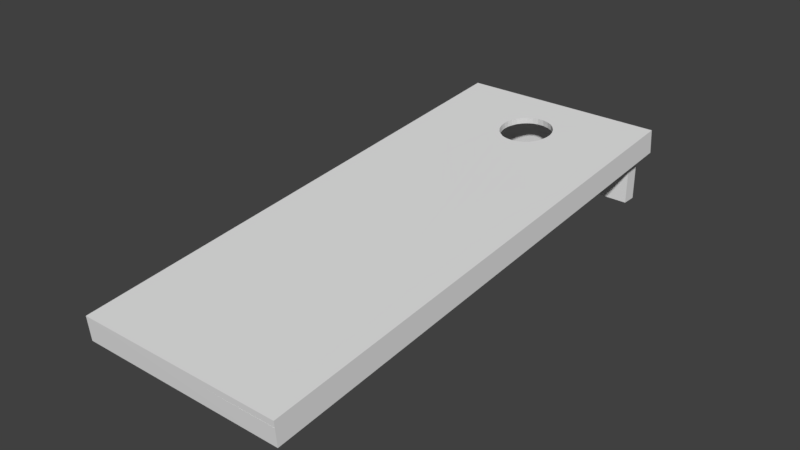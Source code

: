 # Source: CornholeBoard_Will.blend  (saved by Blender 2.79.0; exported with 4.5.12 LTS)
import bpy
from mathutils import Matrix  # noqa: F401  (used for matrix-valued properties, if any)

bpy.ops.wm.read_factory_settings(use_empty=True)
scene = bpy.context.scene
scene.name = 'Scene'

# ---- collections
col_collection_1 = bpy.data.collections.new('Collection 1'); scene.collection.children.link(col_collection_1)

# ---- world
world_world = bpy.data.worlds.new('World'); scene.world = world_world
world_world.color = (0.05088, 0.05088, 0.05088)
world_world.use_sun_shadow = False
world_world.sun_shadow_jitter_overblur = 0.0
world_world.cycles.sampling_method = 'MANUAL'

# ---- meshes
me_cube = bpy.data.meshes.new('Cube')
me_cube.from_pydata([(-1.0, -1.0, -0.4357), (-1.0, -1.0, 1.011), (-1.0, 1.0, -0.4357), (-1.0, 1.0, 1.011), (1.0, -1.0, -0.4357), (1.0, -1.0, 1.011), (1.0, 1.0, -0.4357), (1.0, 1.0, 1.011)], [], [(0, 1, 3, 2), (2, 3, 7, 6), (6, 7, 5, 4), (4, 5, 1, 0), (2, 6, 4, 0)])
_uv = me_cube.uv_layers.new(name='UVMap')
_uv.uv.foreach_set('vector', [0.2297, 0.08367, -0.1409, 0.08656, -0.139, -0.2364, 0.2409, -0.2377, 0.3945, 0.0855, 0.7162, 0.074, 0.7128, 0.9007, 0.3943, 0.9045, 0.2292, 1.198, -0.1414, 1.194, -0.1412, 0.9055, 0.2295, 0.9026, 0.2295, 0.9026, -0.1412, 0.9055, -0.1409, 0.08656, 0.2297, 0.08367, 0.3945, 0.0855, 0.3943, 0.9045, 0.2295, 0.9026, 0.2297, 0.08367])
me_cube.use_remesh_preserve_volume = False
me_cube.use_remesh_preserve_attributes = False
me_cube.use_mirror_vertex_groups = False
me_cube.update()
me_cube_002 = bpy.data.meshes.new('Cube.002')
me_cube_002.from_pydata([(-0.9144, 0.9794, 4.746), (-1.012, -0.9861, -9.208), (-1.017, -1.004, -5.671), (-0.9195, 0.9619, 8.283), (1.085, 0.9604, 5.289), (1.08, 0.943, 8.826), (0.9872, -1.005, -8.665), (0.9822, -1.022, -5.128), (-0.7711, 0.9096, 4.178), (-0.8617, -0.918, -8.797), (0.9349, 0.8934, 4.641), (0.8443, -0.9341, -8.333), (-0.7751, 0.8959, 6.965), (-0.8657, -0.9317, -6.01), (0.9309, 0.8797, 7.428), (0.8403, -0.9479, -5.546), (-0.1608, 0.7316, 6.908), (-0.1445, 0.7498, 7.043), (-0.1191, 0.7676, 7.177), (-0.08447, 0.7826, 7.295), (-0.04168, 0.795, 7.397), (0.004865, 0.8033, 7.472), (0.05855, 0.8077, 7.521), (0.1176, 0.8068, 7.535), (0.1752, 0.8005, 7.51), (0.2251, 0.791, 7.459), (0.2672, 0.776, 7.368), (0.302, 0.7572, 7.246), (0.3248, 0.7358, 7.103), (0.3352, 0.7152, 6.96), (0.3316, 0.6942, 6.81), (0.3149, 0.6677, 6.617), (0.2863, 0.6482, 6.469), (0.2376, 0.6267, 6.3), (0.1878, 0.6172, 6.216), (0.1405, 0.6104, 6.152), (0.0849, 0.6086, 6.12), (0.02667, 0.6108, 6.116), (-0.02878, 0.6182, 6.15), (-0.07699, 0.6327, 6.236), (-0.09841, 0.6397, 6.278), (-0.1235, 0.653, 6.364), (-0.1461, 0.669, 6.47), (-0.1628, 0.694, 6.641), (-0.1661, 0.7132, 6.776), (-0.1596, 0.736, 6.006), (-0.1432, 0.7542, 6.141), (-0.1178, 0.772, 6.275), (-0.08318, 0.787, 6.393), (-0.04039, 0.7994, 6.495), (0.00616, 0.8077, 6.57), (0.05984, 0.8121, 6.619), (0.1189, 0.8112, 6.633), (0.1765, 0.8049, 6.608), (0.2264, 0.7954, 6.557), (0.2685, 0.7805, 6.466), (0.3033, 0.7617, 6.344), (0.3261, 0.7403, 6.201), (0.3365, 0.7197, 6.058), (0.3329, 0.6986, 5.908), (0.3162, 0.6722, 5.715), (0.2876, 0.6527, 5.567), (0.2389, 0.6311, 5.398), (0.1891, 0.6217, 5.314), (0.1418, 0.6148, 5.25), (0.0862, 0.613, 5.218), (0.02796, 0.6153, 5.214), (-0.02748, 0.6227, 5.248), (-0.0757, 0.6371, 5.334), (-0.09712, 0.6441, 5.376), (-0.1222, 0.6574, 5.462), (-0.1448, 0.6735, 5.568), (-0.1615, 0.6985, 5.739), (-0.1648, 0.7177, 5.874), (-1.016, -0.9991, -6.572), (-0.9182, 0.9664, 7.381), (1.081, 0.9474, 7.924), (0.9834, -1.018, -6.029), (-0.1596, 0.736, 6.007), (-0.1432, 0.7542, 6.141), (-0.1178, 0.772, 6.276), (-0.08318, 0.787, 6.394), (-0.04039, 0.7994, 6.496), (0.006159, 0.8077, 6.571), (0.05984, 0.8121, 6.62), (0.1189, 0.8112, 6.634), (0.1765, 0.8049, 6.608), (0.2264, 0.7954, 6.558), (0.2685, 0.7805, 6.467), (0.3033, 0.7617, 6.345), (0.3261, 0.7403, 6.201), (0.3365, 0.7197, 6.059), (0.3329, 0.6986, 5.909), (0.3162, 0.6721, 5.716), (0.2876, 0.6527, 5.568), (0.2389, 0.6311, 5.399), (0.1891, 0.6217, 5.315), (0.1418, 0.6148, 5.251), (0.0862, 0.613, 5.219), (0.02796, 0.6153, 5.215), (-0.02748, 0.6227, 5.249), (-0.0757, 0.6371, 5.335), (-0.09712, 0.6441, 5.377), (-0.1222, 0.6574, 5.463), (-0.1448, 0.6735, 5.569), (-0.1615, 0.6985, 5.74), (-0.1648, 0.7177, 5.875), (-1.017, -1.004, -5.671), (-0.9195, 0.9619, 8.283), (-0.9144, 0.9794, 4.746), (-0.7711, 0.9096, 4.178), (-1.012, -0.9861, -9.208), (-0.8617, -0.918, -8.797)], [(107, 108)], [(1, 2, 3, 0), (0, 3, 5, 4), (4, 5, 7, 6), (6, 7, 2, 1), (4, 6, 11, 10), (5, 29, 30, 31, 32, 33, 34, 35, 36, 37, 38, 39, 40, 41, 42, 43, 44, 2, 7), (10, 11, 15, 14), (6, 1, 9, 11), (0, 4, 10, 8), (1, 0, 8, 9), (9, 8, 12, 13), (11, 9, 13, 15), (8, 10, 14, 12), (2, 16, 3), (3, 16, 17, 18, 19, 20, 21, 22, 23, 24, 25, 26, 27, 28, 29, 5), (42, 41, 70, 71), (16, 2, 44), (29, 28, 57, 58), (43, 42, 71, 72), (30, 29, 58, 59), (17, 16, 45, 46), (44, 43, 72, 73), (31, 30, 59, 60), (18, 17, 46, 47), (16, 44, 73, 45), (32, 31, 60, 61), (19, 18, 47, 48), (33, 32, 61, 62), (20, 19, 48, 49), (34, 33, 62, 63), (21, 20, 49, 50), (35, 34, 63, 64), (22, 21, 50, 51), (36, 35, 64, 65), (23, 22, 51, 52), (37, 36, 65, 66), (24, 23, 52, 53), (38, 37, 66, 67), (25, 24, 53, 54), (39, 38, 67, 68), (26, 25, 54, 55), (40, 39, 68, 69), (27, 26, 55, 56), (41, 40, 69, 70), (28, 27, 56, 57), (76, 91, 92, 93, 94, 95, 96, 97, 98, 99, 100, 101, 102, 103, 104, 105, 106, 74, 77), (74, 78, 75), (75, 78, 79, 80, 81, 82, 83, 84, 85, 86, 87, 88, 89, 90, 91, 76), (74, 2, 45, 73), (74, 106, 78), (8, 0, 109, 110), (1, 9, 112, 111)])
_uv = me_cube_002.uv_layers.new(name='UVMap')
_uv.uv.foreach_set('vector', [0.1543, 0.0001365, 0.1579, -0.1263, -0.03513, 1.24, -0.03681, 0.8939, 0.6195, 0.008495, 0.7757, 0.09958, 0.7481, 0.2019, 0.5918, 0.1108, 0.2464, 0.9885, 0.1474, 1.32, 0.3466, -0.04366, 0.313, -0.1231, 0.5266, 0.3675, 0.5266, 0.5484, 0.5175, 0.7512, 0.5175, 0.4115, 0.2464, 0.9885, 0.313, -0.1231, 0.323, -0.08682, 0.2698, 0.9275, 0.1474, 1.32, 0.1015, 1.129, 0.1021, 1.116, 0.1021, 1.101, 0.1009, 1.089, 0.09857, 1.076, 0.09569, 1.069, 0.09264, 1.064, 0.08902, 1.061, 0.08512, 1.06, 0.08101, 1.062, 0.07666, 1.068, 0.07414, 1.071, 0.07096, 1.077, 0.06776, 1.084, 0.06402, 1.097, 0.06169, 1.107, 0.1579, -0.1263, 0.3466, -0.04366, 0.2698, 0.9275, 0.323, -0.08682, 0.323, 0.1984, 0.2698, 1.2, 0.5266, 0.3675, 0.5175, 0.4115, 0.4417, 0.3253, 0.5289, 0.3488, 0.6195, 0.008495, 0.5918, 0.1108, 0.5669, 0.08741, 0.5905, 0.0001365, 0.1543, 0.0001365, -0.03681, 0.8939, -0.09995, 0.812, 0.1431, 0.0216, 0.1431, 0.0216, -0.09995, 0.812, -0.0565, 0.8521, 0.1002, 0.1677, 0.5289, 0.3488, 0.4417, 0.3253, 0.5134, 0.2021, 0.5441, 0.2013, 0.5905, 0.0001365, 0.5669, 0.08741, 0.5175, -0.06255, 0.4479, 0.0001365, 0.1579, -0.1263, 0.05999, 1.119, -0.03513, 1.24, -0.03513, 1.24, 0.05999, 1.119, 0.06022, 1.131, 0.06153, 1.143, 0.0687, 1.148, 0.07563, 1.151, 0.08159, 1.153, 0.08679, 1.155, 0.0909, 1.156, 0.09112, 1.16, 0.09086, 1.163, 0.09033, 1.165, 0.0951, 1.155, 0.0989, 1.142, 0.1015, 1.129, 0.1474, 1.32, 0.06776, 1.084, 0.07096, 1.077, 0.08531, 1.047, 0.08388, 1.05, 0.05999, 1.119, 0.1579, -0.1263, 0.06169, 1.107, 0.1015, 1.129, 0.0989, 1.142, 0.09408, 1.079, 0.09296, 1.071, 0.06402, 1.097, 0.06776, 1.084, 0.08388, 1.05, 0.08167, 1.056, 0.1021, 1.116, 0.1015, 1.129, 0.09296, 1.071, 0.09072, 1.064, 0.06022, 1.131, 0.05999, 1.119, 0.07644, 1.066, 0.07383, 1.073, 0.06169, 1.107, 0.06402, 1.097, 0.08167, 1.056, 0.07907, 1.061, 0.1021, 1.101, 0.1021, 1.116, 0.09072, 1.064, 0.08832, 1.057, 0.06153, 1.143, 0.06022, 1.131, 0.07383, 1.073, 0.07234, 1.081, 0.05999, 1.119, 0.06169, 1.107, 0.07907, 1.061, 0.07644, 1.066, 0.1009, 1.089, 0.1021, 1.101, 0.08832, 1.057, 0.08642, 1.052, 0.0687, 1.148, 0.06153, 1.143, 0.07234, 1.081, 0.07217, 1.09, 0.09857, 1.076, 0.1009, 1.089, 0.08642, 1.052, 0.08522, 1.046, 0.07563, 1.151, 0.0687, 1.148, 0.07217, 1.09, 0.07371, 1.097, 0.09569, 1.069, 0.09857, 1.076, 0.08522, 1.046, 0.08501, 1.044, 0.08159, 1.153, 0.07563, 1.151, 0.07371, 1.097, 0.07618, 1.102, 0.09264, 1.064, 0.09569, 1.069, 0.08501, 1.044, 0.08509, 1.043, 0.08679, 1.155, 0.08159, 1.153, 0.07618, 1.102, 0.07935, 1.105, 0.08902, 1.061, 0.09264, 1.064, 0.08509, 1.043, 0.08559, 1.042, 0.0909, 1.156, 0.08679, 1.155, 0.07935, 1.105, 0.08281, 1.106, 0.08512, 1.06, 0.08902, 1.061, 0.08559, 1.042, 0.08626, 1.042, 0.09112, 1.16, 0.0909, 1.156, 0.08281, 1.106, 0.08611, 1.105, 0.08101, 1.062, 0.08512, 1.06, 0.08626, 1.042, 0.08689, 1.042, 0.09086, 1.163, 0.09112, 1.16, 0.08611, 1.105, 0.08913, 1.102, 0.07666, 1.068, 0.08101, 1.062, 0.08689, 1.042, 0.08707, 1.044, 0.09033, 1.165, 0.09086, 1.163, 0.08913, 1.102, 0.09194, 1.096, 0.07414, 1.071, 0.07666, 1.068, 0.08707, 1.044, 0.08631, 1.045, 0.0951, 1.155, 0.09033, 1.165, 0.09194, 1.096, 0.09373, 1.088, 0.07096, 1.077, 0.07414, 1.071, 0.08631, 1.045, 0.08531, 1.047, 0.0989, 1.142, 0.0951, 1.155, 0.09373, 1.088, 0.09408, 1.079, 0.5119, 1.186, 0.4419, 1.006, 0.4417, 0.992, 0.4399, 0.9745, 0.4371, 0.9611, 0.4323, 0.9454, 0.4276, 0.9377, 0.4231, 0.9318, 0.4179, 0.929, 0.4124, 0.9289, 0.4073, 0.9324, 0.403, 0.941, 0.4012, 0.9454, 0.3992, 0.9539, 0.3977, 0.9645, 0.3971, 0.9814, 0.398, 0.9949, 0.3235, -0.2264, 0.517, -0.1721, 0.3235, -0.2264, 0.399, 1.002, 0.2923, 1.133, 0.2923, 1.133, 0.399, 1.002, 0.4016, 1.016, 0.4035, 1.03, 0.4112, 1.035, 0.4186, 1.037, 0.4242, 1.038, 0.4285, 1.038, 0.4323, 1.036, 0.4321, 1.039, 0.4325, 1.043, 0.4336, 1.046, 0.4376, 1.032, 0.4405, 1.019, 0.4419, 1.006, 0.5119, 1.186, 0.08558, 0.7275, 0.08513, 0.7509, 0.07644, 1.066, 0.07907, 1.061, 0.3235, -0.2264, 0.398, 0.9949, 0.399, 1.002, 0.5185, 0.8036, 0.5185, 0.8623, 0.5175, 0.8623, 0.5175, 0.8036, 0.5198, 0.8036, 0.5198, 0.8474, 0.519, 0.8474, 0.519, 0.8036])
me_cube_002.use_remesh_preserve_volume = False
me_cube_002.use_remesh_preserve_attributes = False
me_cube_002.use_mirror_vertex_groups = False
me_cube_002.update()

# ---- objects
ob_cube_001 = bpy.data.objects.new('Cube.001', me_cube)
ob_cube = bpy.data.objects.new('Cube', me_cube_002)

# ---- transforms, parenting, visibility, modifiers, constraints
ob_cube_001.location = (0.01974, 2.424, 0.1227)
ob_cube_001.scale = (0.8776, 0.07087, 0.3476)
ob_cube_001.lineart.crease_threshold = 0.0
ob_cube.location = (-0.01705, 0.09852, 0.3593)
ob_cube.rotation_euler = (-0.0873, 0.02063, 0.01988)
ob_cube.scale = (1.0, 2.469, 0.06511)
ob_cube.lineart.crease_threshold = 0.0

# ---- collection membership
col_collection_1.objects.link(ob_cube_001)
col_collection_1.objects.link(ob_cube)

# ---- scene / render settings (as saved in the file)
scene.frame_start = 1; scene.frame_end = 250; scene.frame_set(282)
scene.render.engine = 'BLENDER_EEVEE_NEXT'
scene.render.resolution_percentage = 50
scene.render.dither_intensity = 0.0
scene.cycles.use_denoising = False
scene.cycles.samples = 128
scene.cycles.sampling_pattern = 'TABULATED_SOBOL'
scene.cycles.use_adaptive_sampling = False
scene.cycles.use_light_tree = False
scene.cycles.blur_glossy = 0.0
scene.cycles.sample_clamp_indirect = 0.0
scene.view_settings.view_transform = 'Standard'
bpy.context.view_layer.update()

# ---- added for rendering (the .blend has no active camera and no usable light): camera, sun
cam_auto = bpy.data.cameras.new('AutoCamera')
cam_auto.lens = 50.0
cam_auto.sensor_width = 36.0
cam_auto.clip_end = 1000.0
ob_auto_camera = bpy.data.objects.new('AutoCamera', cam_auto)
scene.collection.objects.link(ob_auto_camera)
ob_auto_camera.location = (5.36104, -6.36686, 4.62553)
ob_auto_camera.rotation_euler = (1.09748, -7.21219e-08, 0.694738)
scene.camera = ob_auto_camera
light_auto_sun = bpy.data.lights.new('AutoSun', 'SUN')
light_auto_sun.energy = 3.0
light_auto_sun.angle = 0.0523599
ob_auto_sun = bpy.data.objects.new('AutoSun', light_auto_sun)
scene.collection.objects.link(ob_auto_sun)
ob_auto_sun.rotation_euler = (0.872665, 0.174533, 0.523599)
bpy.context.view_layer.update()
